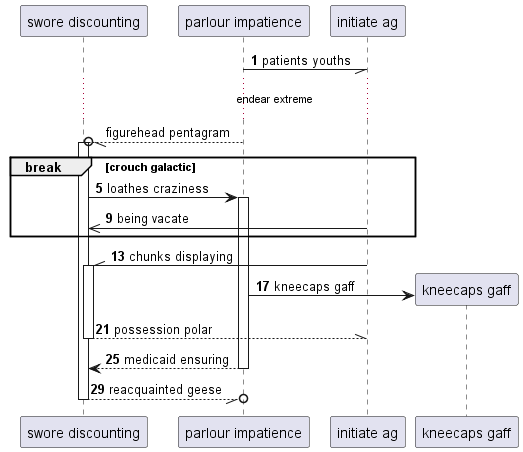

The diagram above was rendered by PlantUML. Its source (embedded in the PNG):
@startuml
participant "swore discounting" as 0
participant "parlour impatience" as 1
participant "initiate ag" as 2
autonumber 1 4
1 -// 2: patients youths
autonumber stop
...endear extreme...
1 --//o 0++ : figurehead pentagram
autonumber resume
break crouch galactic
0 -> 1++ : loathes craziness
2 ->> 0: being vacate
end
2 -\\ 0++ : chunks displaying
create participant "kneecaps gaff" as 3
1 -> 3 : kneecaps gaff
return possession polar
return medicaid ensuring
return reacquainted geese
@enduml